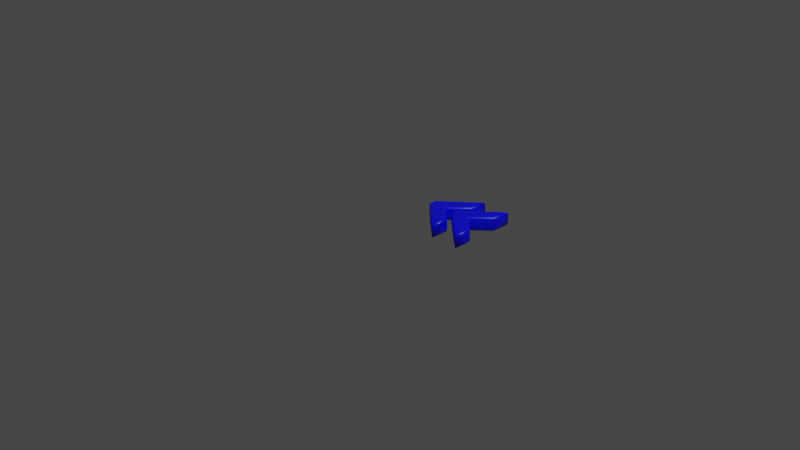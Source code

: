 # Source: 171.blend  (saved by Blender 2.83.19; exported with 4.5.12 LTS)
import bpy
from mathutils import Matrix  # noqa: F401  (used for matrix-valued properties, if any)

bpy.ops.wm.read_factory_settings(use_empty=True)
scene = bpy.context.scene
scene.name = 'Scene'

# ---- collections
col_collection = bpy.data.collections.new('Collection'); scene.collection.children.link(col_collection)

# ---- materials (node trees are filled in below, after node groups)
mat_material = bpy.data.materials.new('Material')
mat_material.alpha_threshold = 0.0
mat_material.use_transparent_shadow = False
mat_material.line_color = (0.0, 0.0, 0.0, 1.0)

# ---- material node trees
mat_material.use_nodes = True; mat_material.node_tree.nodes.clear()
_N = mat_material.node_tree.nodes; _L = mat_material.node_tree.links
n0 = _N.new('ShaderNodeOutputMaterial'); n0.name = 'Material Output'; n0.location = (300, 300)
n1 = _N.new('ShaderNodeBsdfPrincipled'); n1.name = 'Principled BSDF'; n1.location = (10, 300)
n1.distribution = 'GGX'
n1.subsurface_method = 'BURLEY'
n1.inputs[0].default_value = (0.0, 0.0, 1.0, 1.0)
n1.inputs[2].default_value = 0.4
n1.inputs[3].default_value = 1.45
n1.inputs[27].default_value = (0.0, 0.0, 0.0, 1.0)
n1.inputs[28].default_value = 1.0
_L.new(n1.outputs[0], n0.inputs[0])
n0.is_active_output = True

# ---- world
world_world = bpy.data.worlds.new('World'); scene.world = world_world
world_world.use_nodes = True; world_world.node_tree.nodes.clear()
_N = world_world.node_tree.nodes; _L = world_world.node_tree.links
n0 = _N.new('ShaderNodeOutputWorld'); n0.name = 'World Output'; n0.location = (300, 300)
n1 = _N.new('ShaderNodeBackground'); n1.name = 'Background'; n1.location = (10, 300)
n1.inputs[0].default_value = (0.05088, 0.05088, 0.05088, 1.0)
_L.new(n1.outputs[0], n0.inputs[0])
n0.is_active_output = True
world_world.color = (0.05088, 0.05088, 0.05088)
world_world.use_sun_shadow = False
world_world.sun_shadow_jitter_overblur = 0.0

# ---- cameras
cam_camera = bpy.data.cameras.new('Camera')
cam_camera.clip_end = 100.0
cam_camera.ortho_scale = 7.314

# ---- lights
light_light = bpy.data.lights.new('Light', 'POINT')
light_light.transmission_factor = 0.0
light_light.energy = 1000.0
light_light.shadow_soft_size = 0.1
light_light.shadow_maximum_resolution = 0.006
light_light.use_absolute_resolution = True

# ---- meshes
me_171 = bpy.data.meshes.new('171')
me_171.from_pydata([(0.08284, 0.4462, 0.08), (0.4093, 0.7372, 0.08), (0.4093, 0.6042, 0.08), (0.1998, 0.4177, 0.08), (0.4093, 0.2311, 0.08), (0.4093, 0.09816, 0.08), (0.08284, 0.3891, 0.08), (0.3989, 0.4462, 0.08), (0.7254, 0.7372, 0.08), (0.7254, 0.6042, 0.08), (0.5158, 0.4177, 0.08), (0.7254, 0.2311, 0.08), (0.7254, 0.09816, 0.08), (0.3989, 0.3891, 0.08), (0.08284, 0.4462, -0.08), (0.4093, 0.7372, -0.08), (0.4093, 0.6042, -0.08), (0.1998, 0.4177, -0.08), (0.4093, 0.2311, -0.08), (0.4093, 0.09816, -0.08), (0.08284, 0.3891, -0.08), (0.3989, 0.4462, -0.08), (0.7254, 0.7372, -0.08), (0.7254, 0.6042, -0.08), (0.5158, 0.4177, -0.08), (0.7254, 0.2311, -0.08), (0.7254, 0.09816, -0.08), (0.3989, 0.3891, -0.08), (0.08284, 0.4462, -0.08), (0.07136, 0.4514, -0.07772), (0.06163, 0.4557, -0.07121), (0.05512, 0.4586, -0.06148), (0.05284, 0.4597, -0.05), (0.05284, 0.4597, 0.05), (0.05512, 0.4586, 0.06148), (0.06163, 0.4557, 0.07121), (0.07136, 0.4514, 0.07772), (0.08284, 0.4462, 0.08), (0.4093, 0.7372, -0.08), (0.4208, 0.7628, -0.07772), (0.4305, 0.7845, -0.07121), (0.437, 0.799, -0.06148), (0.4393, 0.8041, -0.05), (0.4393, 0.8041, 0.05), (0.437, 0.799, 0.06148), (0.4305, 0.7845, 0.07121), (0.4208, 0.7628, 0.07772), (0.4093, 0.7372, 0.08), (0.4093, 0.6042, -0.08), (0.4208, 0.5991, -0.07772), (0.4305, 0.5947, -0.07121), (0.437, 0.5918, -0.06148), (0.4393, 0.5908, -0.05), (0.4393, 0.5908, 0.05), (0.437, 0.5918, 0.06148), (0.4305, 0.5947, 0.07121), (0.4208, 0.5991, 0.07772), (0.4093, 0.6042, 0.08), (0.1998, 0.4177, -0.08), (0.2171, 0.4177, -0.07772), (0.2317, 0.4177, -0.07121), (0.2415, 0.4177, -0.06148), (0.2449, 0.4177, -0.05), (0.2449, 0.4177, 0.05), (0.2415, 0.4177, 0.06148), (0.2317, 0.4177, 0.07121), (0.2171, 0.4177, 0.07772), (0.1998, 0.4177, 0.08), (0.4093, 0.2311, -0.08), (0.4208, 0.2363, -0.07772), (0.4305, 0.2406, -0.07121), (0.437, 0.2436, -0.06148), (0.4393, 0.2446, -0.05), (0.4393, 0.2446, 0.05), (0.437, 0.2436, 0.06148), (0.4305, 0.2406, 0.07121), (0.4208, 0.2363, 0.07772), (0.4093, 0.2311, 0.08), (0.4093, 0.09816, -0.08), (0.4208, 0.07254, -0.07772), (0.4305, 0.05083, -0.07121), (0.437, 0.03633, -0.06148), (0.4393, 0.03123, -0.05), (0.4393, 0.03123, 0.05), (0.437, 0.03633, 0.06148), (0.4305, 0.05083, 0.07121), (0.4208, 0.07254, 0.07772), (0.4093, 0.09816, 0.08), (0.08284, 0.3891, -0.08), (0.07136, 0.384, -0.07772), (0.06163, 0.3796, -0.07121), (0.05512, 0.3767, -0.06148), (0.05284, 0.3757, -0.05), (0.05284, 0.3757, 0.05), (0.05512, 0.3767, 0.06148), (0.06163, 0.3796, 0.07121), (0.07136, 0.384, 0.07772), (0.08284, 0.3891, 0.08), (0.3989, 0.4462, -0.08), (0.3874, 0.4514, -0.07772), (0.3777, 0.4557, -0.07121), (0.3712, 0.4586, -0.06148), (0.3689, 0.4597, -0.05), (0.3689, 0.4597, 0.05), (0.3712, 0.4586, 0.06148), (0.3777, 0.4557, 0.07121), (0.3874, 0.4514, 0.07772), (0.3989, 0.4462, 0.08), (0.7254, 0.7372, -0.08), (0.7369, 0.7628, -0.07772), (0.7466, 0.7845, -0.07121), (0.7531, 0.799, -0.06148), (0.7554, 0.8041, -0.05), (0.7554, 0.8041, 0.05), (0.7531, 0.799, 0.06148), (0.7466, 0.7845, 0.07121), (0.7369, 0.7628, 0.07772), (0.7254, 0.7372, 0.08), (0.7254, 0.6042, -0.08), (0.7369, 0.5991, -0.07772), (0.7466, 0.5947, -0.07121), (0.7531, 0.5918, -0.06148), (0.7554, 0.5908, -0.05), (0.7554, 0.5908, 0.05), (0.7531, 0.5918, 0.06148), (0.7466, 0.5947, 0.07121), (0.7369, 0.5991, 0.07772), (0.7254, 0.6042, 0.08), (0.5158, 0.4177, -0.08), (0.5331, 0.4177, -0.07772), (0.5477, 0.4177, -0.07121), (0.5575, 0.4177, -0.06148), (0.561, 0.4177, -0.05), (0.561, 0.4177, 0.05), (0.5575, 0.4177, 0.06148), (0.5477, 0.4177, 0.07121), (0.5331, 0.4177, 0.07772), (0.5158, 0.4177, 0.08), (0.7254, 0.2311, -0.08), (0.7369, 0.2363, -0.07772), (0.7466, 0.2406, -0.07121), (0.7531, 0.2436, -0.06148), (0.7554, 0.2446, -0.05), (0.7554, 0.2446, 0.05), (0.7531, 0.2436, 0.06148), (0.7466, 0.2406, 0.07121), (0.7369, 0.2363, 0.07772), (0.7254, 0.2311, 0.08), (0.7254, 0.09816, -0.08), (0.7369, 0.07254, -0.07772), (0.7466, 0.05083, -0.07121), (0.7531, 0.03633, -0.06148), (0.7554, 0.03123, -0.05), (0.7554, 0.03123, 0.05), (0.7531, 0.03633, 0.06148), (0.7466, 0.05083, 0.07121), (0.7369, 0.07254, 0.07772), (0.7254, 0.09816, 0.08), (0.3989, 0.3891, -0.08), (0.3874, 0.384, -0.07772), (0.3777, 0.3796, -0.07121), (0.3712, 0.3767, -0.06148), (0.3689, 0.3757, -0.05), (0.3689, 0.3757, 0.05), (0.3712, 0.3767, 0.06148), (0.3777, 0.3796, 0.07121), (0.3874, 0.384, 0.07772), (0.3989, 0.3891, 0.08)], [], [(0, 2, 1), (7, 9, 8), (0, 3, 2), (7, 10, 9), (6, 3, 0), (13, 10, 7), (6, 4, 3), (13, 11, 10), (5, 4, 6), (12, 11, 13), (16, 14, 15), (23, 21, 22), (17, 14, 16), (24, 21, 23), (17, 20, 14), (24, 27, 21), (18, 20, 17), (25, 27, 24), (18, 19, 20), (25, 26, 27), (29, 39, 38, 28), (30, 40, 39, 29), (31, 41, 40, 30), (32, 42, 41, 31), (33, 43, 42, 32), (34, 44, 43, 33), (35, 45, 44, 34), (36, 46, 45, 35), (37, 47, 46, 36), (39, 49, 48, 38), (40, 50, 49, 39), (41, 51, 50, 40), (42, 52, 51, 41), (43, 53, 52, 42), (44, 54, 53, 43), (45, 55, 54, 44), (46, 56, 55, 45), (47, 57, 56, 46), (49, 59, 58, 48), (50, 60, 59, 49), (51, 61, 60, 50), (52, 62, 61, 51), (53, 63, 62, 52), (54, 64, 63, 53), (55, 65, 64, 54), (56, 66, 65, 55), (57, 67, 66, 56), (59, 69, 68, 58), (60, 70, 69, 59), (61, 71, 70, 60), (62, 72, 71, 61), (63, 73, 72, 62), (64, 74, 73, 63), (65, 75, 74, 64), (66, 76, 75, 65), (67, 77, 76, 66), (69, 79, 78, 68), (70, 80, 79, 69), (71, 81, 80, 70), (72, 82, 81, 71), (73, 83, 82, 72), (74, 84, 83, 73), (75, 85, 84, 74), (76, 86, 85, 75), (77, 87, 86, 76), (79, 89, 88, 78), (80, 90, 89, 79), (81, 91, 90, 80), (82, 92, 91, 81), (83, 93, 92, 82), (84, 94, 93, 83), (85, 95, 94, 84), (86, 96, 95, 85), (87, 97, 96, 86), (89, 29, 28, 88), (90, 30, 29, 89), (91, 31, 30, 90), (92, 32, 31, 91), (93, 33, 32, 92), (94, 34, 33, 93), (95, 35, 34, 94), (96, 36, 35, 95), (97, 37, 36, 96), (99, 109, 108, 98), (100, 110, 109, 99), (101, 111, 110, 100), (102, 112, 111, 101), (103, 113, 112, 102), (104, 114, 113, 103), (105, 115, 114, 104), (106, 116, 115, 105), (107, 117, 116, 106), (109, 119, 118, 108), (110, 120, 119, 109), (111, 121, 120, 110), (112, 122, 121, 111), (113, 123, 122, 112), (114, 124, 123, 113), (115, 125, 124, 114), (116, 126, 125, 115), (117, 127, 126, 116), (119, 129, 128, 118), (120, 130, 129, 119), (121, 131, 130, 120), (122, 132, 131, 121), (123, 133, 132, 122), (124, 134, 133, 123), (125, 135, 134, 124), (126, 136, 135, 125), (127, 137, 136, 126), (129, 139, 138, 128), (130, 140, 139, 129), (131, 141, 140, 130), (132, 142, 141, 131), (133, 143, 142, 132), (134, 144, 143, 133), (135, 145, 144, 134), (136, 146, 145, 135), (137, 147, 146, 136), (139, 149, 148, 138), (140, 150, 149, 139), (141, 151, 150, 140), (142, 152, 151, 141), (143, 153, 152, 142), (144, 154, 153, 143), (145, 155, 154, 144), (146, 156, 155, 145), (147, 157, 156, 146), (149, 159, 158, 148), (150, 160, 159, 149), (151, 161, 160, 150), (152, 162, 161, 151), (153, 163, 162, 152), (154, 164, 163, 153), (155, 165, 164, 154), (156, 166, 165, 155), (157, 167, 166, 156), (159, 99, 98, 158), (160, 100, 99, 159), (161, 101, 100, 160), (162, 102, 101, 161), (163, 103, 102, 162), (164, 104, 103, 163), (165, 105, 104, 164), (166, 106, 105, 165), (167, 107, 106, 166)])
me_171.polygons.foreach_set('use_smooth', [0, 0, 0, 0, 0, 0, 0, 0, 0, 0, 0, 0, 0, 0, 0, 0, 0, 0, 0, 0, 1, 1, 1, 1, 1, 1, 1, 1, 1, 1, 1, 1, 1, 1, 1, 1, 1, 1, 1, 1, 1, 1, 1, 1, 1, 1, 1, 1, 1, 1, 1, 1, 1, 1, 1, 1, 1, 1, 1, 1, 1, 1, 1, 1, 1, 1, 1, 1, 1, 1, 1, 1, 1, 1, 1, 1, 1, 1, 1, 1, 1, 1, 1, 1, 1, 1, 1, 1, 1, 1, 1, 1, 1, 1, 1, 1, 1, 1, 1, 1, 1, 1, 1, 1, 1, 1, 1, 1, 1, 1, 1, 1, 1, 1, 1, 1, 1, 1, 1, 1, 1, 1, 1, 1, 1, 1, 1, 1, 1, 1, 1, 1, 1, 1, 1, 1, 1, 1, 1, 1, 1, 1, 1, 1, 1, 1])
_uv = me_171.uv_layers.new(name='UVMap')
_uv.uv.foreach_set('vector', [0.5498, 0.6802, 0.7746, 0.789, 0.7746, 0.8805, 0.5498, 0.2398, 0.7746, 0.3486, 0.7746, 0.4401, 0.5498, 0.6802, 0.6303, 0.6606, 0.7746, 0.789, 0.5498, 0.2398, 0.6303, 0.2202, 0.7746, 0.3486, 0.5498, 0.6409, 0.6303, 0.6606, 0.5498, 0.6802, 0.5498, 0.2005, 0.6303, 0.2202, 0.5498, 0.2398, 0.5498, 0.6409, 0.7746, 0.5321, 0.6303, 0.6606, 0.5498, 0.2005, 0.7746, 0.09176, 0.6303, 0.2202, 0.7746, 0.4406, 0.7746, 0.5321, 0.5498, 0.6409, 0.7746, 0.0002292, 0.7746, 0.09176, 0.5498, 0.2005, 0.9998, 0.5321, 0.775, 0.6409, 0.9998, 0.4406, 0.9998, 0.09176, 0.775, 0.2005, 0.9998, 0.0002292, 0.8555, 0.6606, 0.775, 0.6409, 0.9998, 0.5321, 0.8555, 0.2202, 0.775, 0.2005, 0.9998, 0.09176, 0.8555, 0.6606, 0.775, 0.6802, 0.775, 0.6409, 0.8555, 0.2202, 0.775, 0.2398, 0.775, 0.2005, 0.9998, 0.789, 0.775, 0.6802, 0.8555, 0.6606, 0.9998, 0.3486, 0.775, 0.2398, 0.8555, 0.2202, 0.9998, 0.789, 0.9998, 0.8805, 0.775, 0.6802, 0.9998, 0.3486, 0.9998, 0.4401, 0.775, 0.2398, 0.1621, 0.8191, 0.1179, 0.6468, 0.1221, 0.6494, 0.1669, 0.8162, 0.1573, 0.8219, 0.1143, 0.6446, 0.1179, 0.6468, 0.1621, 0.8191, 0.1524, 0.8249, 0.1108, 0.6426, 0.1143, 0.6446, 0.1573, 0.8219, 0.1472, 0.8282, 0.1073, 0.6408, 0.1108, 0.6426, 0.1524, 0.8249, 0.04337, 0.9047, 0.1268, 0.6432, 0.1073, 0.6408, 0.1472, 0.8282, 0.03375, 0.9078, 0.1226, 0.6429, 0.1268, 0.6432, 0.04337, 0.9047, 0.0235, 0.912, 0.1173, 0.6426, 0.1226, 0.6429, 0.03375, 0.9078, 0.01231, 0.9171, 0.1105, 0.6423, 0.1173, 0.6426, 0.0235, 0.912, 0.0002292, 0.9231, 0.101, 0.6421, 0.1105, 0.6423, 0.01231, 0.9171, 0.1179, 0.6468, 0.1587, 0.6401, 0.1565, 0.6441, 0.1221, 0.6494, 0.1143, 0.6446, 0.1606, 0.636, 0.1587, 0.6401, 0.1179, 0.6468, 0.1108, 0.6426, 0.1624, 0.6318, 0.1606, 0.636, 0.1143, 0.6446, 0.1073, 0.6408, 0.1642, 0.627, 0.1624, 0.6318, 0.1108, 0.6426, 0.1268, 0.6432, 0.1121, 0.5646, 0.1642, 0.627, 0.1073, 0.6408, 0.1226, 0.6429, 0.1024, 0.5525, 0.1121, 0.5646, 0.1268, 0.6432, 0.1173, 0.6426, 0.09111, 0.5402, 0.1024, 0.5525, 0.1226, 0.6429, 0.1105, 0.6423, 0.07719, 0.5262, 0.09111, 0.5402, 0.1173, 0.6426, 0.101, 0.6421, 0.06044, 0.5098, 0.07719, 0.5262, 0.1105, 0.6423, 0.1587, 0.6401, 0.2371, 0.759, 0.2318, 0.7649, 0.1565, 0.6441, 0.1606, 0.636, 0.2428, 0.7527, 0.2371, 0.759, 0.1587, 0.6401, 0.1624, 0.6318, 0.2488, 0.7461, 0.2428, 0.7527, 0.1606, 0.636, 0.1642, 0.627, 0.2547, 0.7395, 0.2488, 0.7461, 0.1624, 0.6318, 0.1121, 0.5646, 0.4673, 0.5999, 0.2547, 0.7395, 0.1642, 0.627, 0.1024, 0.5525, 0.4844, 0.582, 0.4673, 0.5999, 0.1121, 0.5646, 0.09111, 0.5402, 0.5029, 0.5631, 0.4844, 0.582, 0.1024, 0.5525, 0.07719, 0.5262, 0.5223, 0.5438, 0.5029, 0.5631, 0.09111, 0.5402, 0.06044, 0.5098, 0.5419, 0.5245, 0.5223, 0.5438, 0.07719, 0.5262, 0.2371, 0.759, 0.3572, 0.8317, 0.3528, 0.8354, 0.2318, 0.7649, 0.2428, 0.7527, 0.3617, 0.8281, 0.3572, 0.8317, 0.2371, 0.759, 0.2488, 0.7461, 0.3665, 0.8248, 0.3617, 0.8281, 0.2428, 0.7527, 0.2547, 0.7395, 0.3719, 0.8214, 0.3665, 0.8248, 0.2488, 0.7461, 0.4673, 0.5999, 0.488, 0.9027, 0.3719, 0.8214, 0.2547, 0.7395, 0.4844, 0.582, 0.4998, 0.918, 0.488, 0.9027, 0.4673, 0.5999, 0.5029, 0.5631, 0.512, 0.9351, 0.4998, 0.918, 0.4844, 0.582, 0.5223, 0.5438, 0.526, 0.9552, 0.512, 0.9351, 0.5029, 0.5631, 0.5419, 0.5245, 0.5419, 0.978, 0.526, 0.9552, 0.5223, 0.5438, 0.3572, 0.8317, 0.3513, 0.8788, 0.3488, 0.873, 0.3528, 0.8354, 0.3617, 0.8281, 0.3536, 0.8841, 0.3513, 0.8788, 0.3572, 0.8317, 0.3665, 0.8248, 0.3556, 0.8893, 0.3536, 0.8841, 0.3617, 0.8281, 0.3719, 0.8214, 0.3574, 0.8946, 0.3556, 0.8893, 0.3665, 0.8248, 0.488, 0.9027, 0.3449, 0.8772, 0.3574, 0.8946, 0.3719, 0.8214, 0.4998, 0.918, 0.3451, 0.8833, 0.3449, 0.8772, 0.488, 0.9027, 0.512, 0.9351, 0.3451, 0.8904, 0.3451, 0.8833, 0.4998, 0.918, 0.526, 0.9552, 0.3451, 0.8992, 0.3451, 0.8904, 0.512, 0.9351, 0.5419, 0.978, 0.3446, 0.911, 0.3451, 0.8992, 0.526, 0.9552, 0.3513, 0.8788, 0.1834, 0.8388, 0.1858, 0.834, 0.3488, 0.873, 0.3536, 0.8841, 0.181, 0.8437, 0.1834, 0.8388, 0.3513, 0.8788, 0.3556, 0.8893, 0.1786, 0.8486, 0.181, 0.8437, 0.3536, 0.8841, 0.3574, 0.8946, 0.176, 0.8538, 0.1786, 0.8486, 0.3556, 0.8893, 0.3449, 0.8772, 0.08308, 0.944, 0.176, 0.8538, 0.3574, 0.8946, 0.3451, 0.8833, 0.07973, 0.9531, 0.08308, 0.944, 0.3449, 0.8772, 0.3451, 0.8904, 0.07573, 0.9624, 0.07973, 0.9531, 0.3451, 0.8833, 0.3451, 0.8992, 0.0711, 0.9722, 0.07573, 0.9624, 0.3451, 0.8904, 0.3446, 0.911, 0.06592, 0.9824, 0.0711, 0.9722, 0.3451, 0.8992, 0.1834, 0.8388, 0.1621, 0.8191, 0.1669, 0.8162, 0.1858, 0.834, 0.181, 0.8437, 0.1573, 0.8219, 0.1621, 0.8191, 0.1834, 0.8388, 0.1786, 0.8486, 0.1524, 0.8249, 0.1573, 0.8219, 0.181, 0.8437, 0.176, 0.8538, 0.1472, 0.8282, 0.1524, 0.8249, 0.1786, 0.8486, 0.08308, 0.944, 0.04337, 0.9047, 0.1472, 0.8282, 0.176, 0.8538, 0.07973, 0.9531, 0.03375, 0.9078, 0.04337, 0.9047, 0.08308, 0.944, 0.07573, 0.9624, 0.0235, 0.912, 0.03375, 0.9078, 0.07973, 0.9531, 0.0711, 0.9722, 0.01231, 0.9171, 0.0235, 0.912, 0.07573, 0.9624, 0.06592, 0.9824, 0.0002292, 0.9231, 0.01231, 0.9171, 0.0711, 0.9722, 0.09805, 0.494, 0.5304, 0.4079, 0.5416, 0.4107, 0.08843, 0.5093, 0.1064, 0.4795, 0.5225, 0.4082, 0.5304, 0.4079, 0.09805, 0.494, 0.1135, 0.4661, 0.5164, 0.4108, 0.5225, 0.4082, 0.1064, 0.4795, 0.1196, 0.4532, 0.5115, 0.4153, 0.5164, 0.4108, 0.1135, 0.4661, 0.2812, 0.3373, 0.5494, 0.4499, 0.5115, 0.4153, 0.1196, 0.4532, 0.2847, 0.329, 0.5296, 0.4408, 0.5494, 0.4499, 0.2812, 0.3373, 0.288, 0.3214, 0.5102, 0.432, 0.5296, 0.4408, 0.2847, 0.329, 0.2912, 0.3142, 0.491, 0.423, 0.5102, 0.432, 0.288, 0.3214, 0.2943, 0.3072, 0.4717, 0.4133, 0.491, 0.423, 0.2912, 0.3142, 0.5304, 0.4079, 0.5323, 0.07403, 0.5494, 0.05455, 0.5416, 0.4107, 0.5225, 0.4082, 0.5158, 0.08914, 0.5323, 0.07403, 0.5304, 0.4079, 0.5164, 0.4108, 0.5004, 0.1006, 0.5158, 0.08914, 0.5225, 0.4082, 0.5115, 0.4153, 0.4852, 0.1099, 0.5004, 0.1006, 0.5164, 0.4108, 0.5494, 0.4499, 0.3942, 0.3489, 0.4852, 0.1099, 0.5115, 0.4153, 0.5296, 0.4408, 0.411, 0.3556, 0.3942, 0.3489, 0.5494, 0.4499, 0.5102, 0.432, 0.4273, 0.3612, 0.411, 0.3556, 0.5296, 0.4408, 0.491, 0.423, 0.4432, 0.366, 0.4273, 0.3612, 0.5102, 0.432, 0.4717, 0.4133, 0.4589, 0.3701, 0.4432, 0.366, 0.491, 0.423, 0.5323, 0.07403, 0.43, 0.1, 0.4304, 0.09829, 0.5494, 0.05455, 0.5158, 0.08914, 0.4295, 0.1024, 0.43, 0.1, 0.5323, 0.07403, 0.5004, 0.1006, 0.4289, 0.1053, 0.4295, 0.1024, 0.5158, 0.08914, 0.4852, 0.1099, 0.4283, 0.1086, 0.4289, 0.1053, 0.5004, 0.1006, 0.3942, 0.3489, 0.4321, 0.1962, 0.4283, 0.1086, 0.4852, 0.1099, 0.411, 0.3556, 0.4167, 0.2073, 0.4321, 0.1962, 0.3942, 0.3489, 0.4273, 0.3612, 0.4013, 0.2186, 0.4167, 0.2073, 0.411, 0.3556, 0.4432, 0.366, 0.3861, 0.23, 0.4013, 0.2186, 0.4273, 0.3612, 0.4589, 0.3701, 0.3712, 0.2415, 0.3861, 0.23, 0.4432, 0.366, 0.43, 0.1, 0.3383, 0.008324, 0.3461, 0.0002292, 0.4304, 0.09829, 0.4295, 0.1024, 0.3324, 0.01577, 0.3383, 0.008324, 0.43, 0.1, 0.4289, 0.1053, 0.3278, 0.02249, 0.3324, 0.01577, 0.4295, 0.1024, 0.4283, 0.1086, 0.3234, 0.02894, 0.3278, 0.02249, 0.4289, 0.1053, 0.4321, 0.1962, 0.3225, 0.09962, 0.3234, 0.02894, 0.4283, 0.1086, 0.4167, 0.2073, 0.3188, 0.0956, 0.3225, 0.09962, 0.4321, 0.1962, 0.4013, 0.2186, 0.3156, 0.09157, 0.3188, 0.0956, 0.4167, 0.2073, 0.3861, 0.23, 0.3125, 0.0877, 0.3156, 0.09157, 0.4013, 0.2186, 0.3712, 0.2415, 0.3096, 0.08391, 0.3125, 0.0877, 0.3861, 0.23, 0.3383, 0.008324, 0.2404, 0.00644, 0.2349, 0.00156, 0.3461, 0.0002292, 0.3324, 0.01577, 0.2432, 0.009235, 0.2404, 0.00644, 0.3383, 0.008324, 0.3278, 0.02249, 0.2441, 0.01068, 0.2432, 0.009235, 0.3324, 0.01577, 0.3234, 0.02894, 0.2436, 0.01112, 0.2441, 0.01068, 0.3278, 0.02249, 0.3225, 0.09962, 0.2501, 0.02851, 0.2436, 0.01112, 0.3234, 0.02894, 0.3188, 0.0956, 0.2543, 0.03871, 0.2501, 0.02851, 0.3225, 0.09962, 0.3156, 0.09157, 0.2583, 0.04888, 0.2543, 0.03871, 0.3188, 0.0956, 0.3125, 0.0877, 0.2624, 0.05918, 0.2583, 0.04888, 0.3156, 0.09157, 0.3096, 0.08391, 0.267, 0.07002, 0.2624, 0.05918, 0.3125, 0.0877, 0.2404, 0.00644, 0.02033, 0.396, 0.0002292, 0.402, 0.2349, 0.00156, 0.2432, 0.009235, 0.03861, 0.391, 0.02033, 0.396, 0.2404, 0.00644, 0.2441, 0.01068, 0.05507, 0.3873, 0.03861, 0.391, 0.2432, 0.009235, 0.2436, 0.01112, 0.07022, 0.3849, 0.05507, 0.3873, 0.2441, 0.01068, 0.2501, 0.02851, 0.243, 0.2902, 0.07022, 0.3849, 0.2436, 0.01112, 0.2543, 0.03871, 0.2523, 0.2879, 0.243, 0.2902, 0.2501, 0.02851, 0.2583, 0.04888, 0.2609, 0.2859, 0.2523, 0.2879, 0.2543, 0.03871, 0.2624, 0.05918, 0.2691, 0.284, 0.2609, 0.2859, 0.2583, 0.04888, 0.267, 0.07002, 0.2773, 0.2824, 0.2691, 0.284, 0.2624, 0.05918, 0.02033, 0.396, 0.09805, 0.494, 0.08843, 0.5093, 0.0002292, 0.402, 0.03861, 0.391, 0.1064, 0.4795, 0.09805, 0.494, 0.02033, 0.396, 0.05507, 0.3873, 0.1135, 0.4661, 0.1064, 0.4795, 0.03861, 0.391, 0.07022, 0.3849, 0.1196, 0.4532, 0.1135, 0.4661, 0.05507, 0.3873, 0.243, 0.2902, 0.2812, 0.3373, 0.1196, 0.4532, 0.07022, 0.3849, 0.2523, 0.2879, 0.2847, 0.329, 0.2812, 0.3373, 0.243, 0.2902, 0.2609, 0.2859, 0.288, 0.3214, 0.2847, 0.329, 0.2523, 0.2879, 0.2691, 0.284, 0.2912, 0.3142, 0.288, 0.3214, 0.2609, 0.2859, 0.2773, 0.2824, 0.2943, 0.3072, 0.2912, 0.3142, 0.2691, 0.284])
me_171.materials.append(mat_material)
me_171.use_remesh_fix_poles = True
me_171.use_remesh_preserve_attributes = False
me_171.use_mirror_vertex_groups = False
me_171.update()

# ---- objects
ob_light = bpy.data.objects.new('Light', light_light)
ob_camera = bpy.data.objects.new('Camera', cam_camera)
ob_171 = bpy.data.objects.new('171', me_171)

# ---- transforms, parenting, visibility, modifiers, constraints
ob_light.location = (4.076, 1.005, 5.904)
ob_light.rotation_euler = (0.6503, 0.05522, 1.866)
ob_light.lock_rotations_4d = False
ob_light.empty_display_type = 'ARROWS'
ob_light.color = (0.0, 0.0, 0.0, 0.0)
ob_light.lineart.crease_threshold = 0.0
ob_camera.location = (7.359, -6.926, 4.958)
ob_camera.rotation_euler = (1.109, 0.0, 0.8149)
ob_camera.lock_rotations_4d = False
ob_camera.empty_display_type = 'ARROWS'
ob_camera.color = (0.0, 0.0, 0.0, 0.0)
ob_camera.display_type = 'WIRE'
ob_camera.lineart.crease_threshold = 0.0
ob_171.location = (0.0, 0.0, 0.0)
ob_171.lineart.crease_threshold = 0.0

# ---- collection membership
col_collection.objects.link(ob_light)
col_collection.objects.link(ob_camera)
col_collection.objects.link(ob_171)

# ---- scene / render settings (as saved in the file)
scene.camera = ob_camera
scene.frame_start = 1; scene.frame_end = 250; scene.frame_set(1)
scene.render.engine = 'BLENDER_EEVEE_NEXT'
scene.cycles.use_denoising = False
scene.cycles.samples = 128
scene.cycles.sampling_pattern = 'TABULATED_SOBOL'
scene.cycles.use_adaptive_sampling = False
scene.cycles.use_light_tree = False
scene.view_settings.view_transform = 'Filmic'
bpy.context.view_layer.update()
